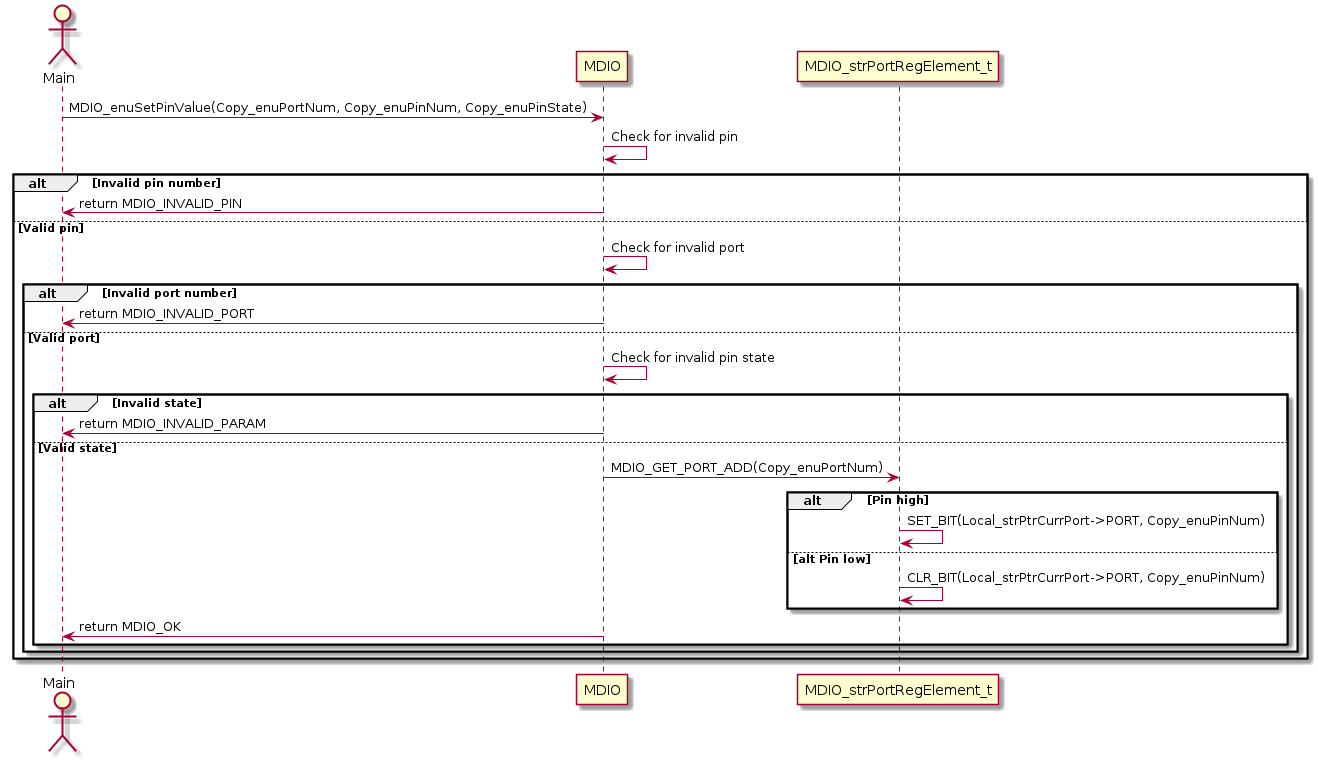

The diagram above was rendered by PlantUML. Its source (embedded in the PNG):
@startuml
actor "Main" as Main
participant "MDIO" as MDIO
participant "MDIO_strPortRegElement_t" as PortReg

Main -> MDIO: MDIO_enuSetPinValue(Copy_enuPortNum, Copy_enuPinNum, Copy_enuPinState)
MDIO -> MDIO: Check for invalid pin
alt Invalid pin number
    MDIO -> Main: return MDIO_INVALID_PIN
else Valid pin
    MDIO -> MDIO: Check for invalid port
    alt Invalid port number
        MDIO -> Main: return MDIO_INVALID_PORT
    else Valid port
        MDIO -> MDIO: Check for invalid pin state
        alt Invalid state
            MDIO -> Main: return MDIO_INVALID_PARAM
        else Valid state
            MDIO -> PortReg: MDIO_GET_PORT_ADD(Copy_enuPortNum)
            alt Pin high
                PortReg -> PortReg: SET_BIT(Local_strPtrCurrPort->PORT, Copy_enuPinNum)
            else alt Pin low
                PortReg -> PortReg: CLR_BIT(Local_strPtrCurrPort->PORT, Copy_enuPinNum)
            end
            MDIO -> Main: return MDIO_OK
        end
    end
end
@enduml